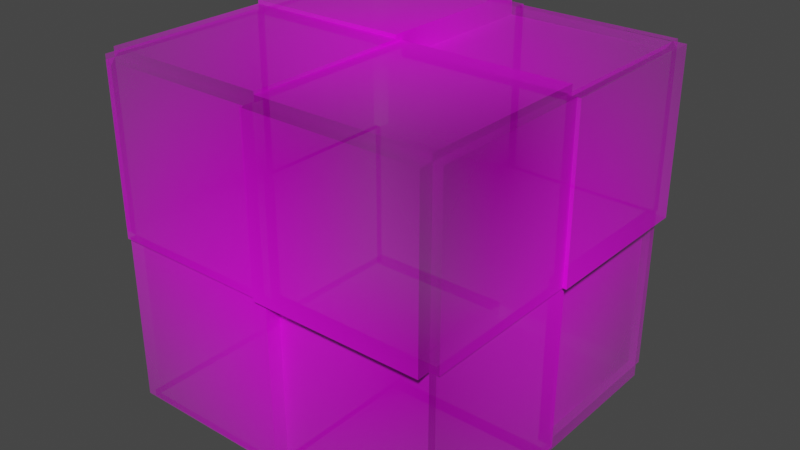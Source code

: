 # Source: concreteblock.blend  (saved by Blender 2.81.16; exported with 4.5.12 LTS)
import bpy
from mathutils import Matrix  # noqa: F401  (used for matrix-valued properties, if any)

bpy.ops.wm.read_factory_settings(use_empty=True)
scene = bpy.context.scene
scene.name = 'Scene'

# ---- collections
col_collection = bpy.data.collections.new('Collection'); scene.collection.children.link(col_collection)

# ---- images (referenced by path relative to the original .blend; pixels are not part of the script)
import os
ASSET_DIR = os.environ.get("B2B_ASSET_DIR", "")  # directory of the original .blend (textures are referenced by path, not embedded)
HERE = os.path.dirname(os.path.abspath(__file__))  # packed textures are extracted next to this script under _unpacked/

def load_image(name, relpath, width, height, colorspace="sRGB"):
    """Load a texture the original file referenced (path relative to the .blend, or extracted next to this script)."""
    p = next((c for c in (os.path.join(HERE, relpath), os.path.join(ASSET_DIR, relpath)) if relpath and os.path.exists(c)), "")
    if p:
        img = bpy.data.images.load(p, check_existing=True)
        img.name = name
    else:  # same state as the original file: an image datablock whose file is absent (Cycles renders it pink)
        img = bpy.data.images.new(name, width, height)
        img.source = "FILE"
        img.filepath = "//" + (relpath or name)
    img.colorspace_settings.name = colorspace
    return img
img_distress_concrete_block_texture_800x800_jpg = load_image('distress-concrete-block-texture_800x800.jpg', 'distress-concrete-block-texture_800x800.jpg', 1024, 1024, 'sRGB')

# ---- materials (node trees are filled in below, after node groups)
mat_distress_concrete_block_texture_800x800 = bpy.data.materials.new('distress-concrete-block-texture_800x800')
mat_distress_concrete_block_texture_800x800.surface_render_method = 'BLENDED'
mat_distress_concrete_block_texture_800x800.blend_method = 'BLEND'
mat_distress_concrete_block_texture_800x800.use_transparent_shadow = False

# ---- material node trees
mat_distress_concrete_block_texture_800x800.use_nodes = True; mat_distress_concrete_block_texture_800x800.node_tree.nodes.clear()
_N = mat_distress_concrete_block_texture_800x800.node_tree.nodes; _L = mat_distress_concrete_block_texture_800x800.node_tree.links
n0 = _N.new('ShaderNodeOutputMaterial'); n0.name = 'Material Output'; n0.location = (300, 300)
n1 = _N.new('ShaderNodeTexImage'); n1.name = 'Image Texture'; n1.location = (-200, 300)
n1.image = img_distress_concrete_block_texture_800x800_jpg
n1.extension = 'CLIP'
n2 = _N.new('ShaderNodeBsdfPrincipled'); n2.name = 'Principled BSDF'; n2.location = (0, 300)
n2.distribution = 'GGX'
n2.subsurface_method = 'BURLEY'
n2.inputs[3].default_value = 1.45
n2.inputs[27].default_value = (0.0, 0.0, 0.0, 1.0)
n2.inputs[28].default_value = 1.0
_L.new(n1.outputs[0], n2.inputs[0])
_L.new(n1.outputs[1], n2.inputs[4])
_L.new(n2.outputs[0], n0.inputs[0])
n0.is_active_output = True

# ---- world
world_world = bpy.data.worlds.new('World'); scene.world = world_world
world_world.use_nodes = True; world_world.node_tree.nodes.clear()
_N = world_world.node_tree.nodes; _L = world_world.node_tree.links
n0 = _N.new('ShaderNodeOutputWorld'); n0.name = 'World Output'; n0.location = (300, 300)
n1 = _N.new('ShaderNodeBackground'); n1.name = 'Background'; n1.location = (10, 300)
n1.inputs[0].default_value = (0.05088, 0.05088, 0.05088, 1.0)
_L.new(n1.outputs[0], n0.inputs[0])
n0.is_active_output = True
world_world.color = (0.05088, 0.05088, 0.05088)
world_world.use_sun_shadow = False
world_world.sun_shadow_jitter_overblur = 0.0

# ---- meshes
me_distress_concrete_block_texture_800x800 = bpy.data.meshes.new('distress-concrete-block-texture_800x800')
me_distress_concrete_block_texture_800x800.from_pydata([(-0.5, -0.5, 0.0), (0.5, -0.5, 0.0), (-0.5, 0.5, 0.0), (0.5, 0.5, 0.0), (-0.5, 0.003429, 0.0), (0.5, 0.003429, 0.0), (0.5, 0.5, 0.0388), (-0.01, 0.5, 0.0), (-0.01, 0.003429, 0.0), (0.01247, -0.5, 0.0), (0.5, 0.003429, 0.0388), (0.01247, 0.003429, 0.0), (0.01247, 0.003429, 0.0388), (-0.01, 0.003429, 0.0388), (-0.01, 0.5, 0.0388), (0.01247, -0.5, -0.02498), (0.5, -0.5, -0.02498), (0.5, 0.003429, -0.02498), (0.01247, 0.003429, -0.02498), (-0.5, 0.003429, 0.01924), (-0.5, -0.5, 0.01924), (-0.01, 0.003429, 0.01924), (0.01247, 0.003429, 0.01924), (0.01247, -0.5, 0.01924), (-0.01, 0.5, 0.02779), (-0.5, 0.5, 0.02779), (-0.5, 0.003429, 0.02779), (-0.01, 0.003429, 0.02779)], [], [(13, 12, 10, 6, 14), (11, 9, 15, 18), (7, 8, 13, 14), (4, 8, 27, 26), (5, 3, 6, 10), (3, 7, 14, 6), (8, 4, 19, 21), (8, 11, 12, 13), (11, 5, 10, 12), (15, 16, 17, 18), (1, 5, 17, 16), (5, 11, 18, 17), (9, 1, 16, 15), (20, 23, 22, 21, 19), (9, 11, 22, 23), (4, 0, 20, 19), (11, 8, 21, 22), (0, 9, 23, 20), (26, 27, 24, 25), (2, 4, 26, 25), (8, 7, 24, 27), (7, 2, 25, 24)])
_uv = me_distress_concrete_block_texture_800x800.uv_layers.new(name='UVMap')
_uv.uv.foreach_set('vector', [0.49, 0.5034, 0.5125, 0.5034, 1.0, 0.5034, 1.0, 1.0, 0.49, 1.0, 0.5125, 0.5034, 0.5125, 0.0, 0.5125, 0.0, 0.5125, 0.5034, 0.49, 1.0, 0.49, 0.5034, 0.49, 0.5034, 0.49, 1.0, 0.0, 0.5034, 0.49, 0.5034, 0.49, 0.5034, 0.0, 0.5034, 0.0, 0.0, 0.0, 0.0, 0.0, 0.0, 0.0, 0.0, 0.0, 0.0, 0.0, 0.0, 0.0, 0.0, 0.0, 0.0, 0.49, 0.5034, 0.0, 0.5034, 0.0, 0.5034, 0.49, 0.5034, 0.49, 0.5034, 0.5125, 0.5034, 0.5125, 0.5034, 0.49, 0.5034, 0.5125, 0.5034, 1.0, 0.5034, 1.0, 0.5034, 0.5125, 0.5034, 0.5125, 0.0, 1.0, 0.0, 1.0, 0.5034, 0.5125, 0.5034, 0.0, 0.0, 0.0, 0.0, 0.0, 0.0, 0.0, 0.0, 1.0, 0.5034, 0.5125, 0.5034, 0.5125, 0.5034, 1.0, 0.5034, 0.0, 0.0, 0.0, 0.0, 0.0, 0.0, 0.0, 0.0, 0.0, 0.0, 0.5125, 0.0, 0.5125, 0.5034, 0.49, 0.5034, 0.0, 0.5034, 0.5125, 0.0, 0.5125, 0.5034, 0.5125, 0.5034, 0.5125, 0.0, 0.0, 0.0, 0.0, 0.0, 0.0, 0.0, 0.0, 0.0, 0.5125, 0.5034, 0.49, 0.5034, 0.49, 0.5034, 0.5125, 0.5034, 0.0, 0.0, 0.0, 0.0, 0.0, 0.0, 0.0, 0.0, 0.0, 0.5034, 0.49, 0.5034, 0.49, 1.0, 0.0, 1.0, 0.0, 0.0, 0.0, 0.0, 0.0, 0.0, 0.0, 0.0, 0.49, 0.5034, 0.49, 1.0, 0.49, 1.0, 0.49, 0.5034, 0.0, 0.0, 0.0, 0.0, 0.0, 0.0, 0.0, 0.0])
me_distress_concrete_block_texture_800x800.materials.append(mat_distress_concrete_block_texture_800x800)
me_distress_concrete_block_texture_800x800.use_remesh_fix_poles = True
me_distress_concrete_block_texture_800x800.use_remesh_preserve_attributes = False
me_distress_concrete_block_texture_800x800.use_mirror_vertex_groups = False
me_distress_concrete_block_texture_800x800.update()
me_distress_concrete_block_texture_800x800_001 = bpy.data.meshes.new('distress-concrete-block-texture_800x800.001')
me_distress_concrete_block_texture_800x800_001.from_pydata([(-0.5, -0.5, 0.0), (0.5, -0.5, 0.0), (-0.5, 0.5, 0.0), (0.5, 0.5, 0.0), (-0.5, 0.003429, 0.0), (0.5, 0.003429, 0.0), (0.5, 0.5, 0.0388), (-0.01, 0.5, 0.0), (-0.01, 0.003429, 0.0), (0.01247, -0.5, 0.0), (0.5, 0.003429, 0.0388), (0.01247, 0.003429, 0.0), (0.01247, 0.003429, 0.0388), (-0.01, 0.003429, 0.0388), (-0.01, 0.5, 0.0388), (0.01247, -0.5, -0.02498), (0.5, -0.5, -0.02498), (0.5, 0.003429, -0.02498), (0.01247, 0.003429, -0.02498), (-0.5, 0.003429, 0.01924), (-0.5, -0.5, 0.01924), (-0.01, 0.003429, 0.01924), (0.01247, 0.003429, 0.01924), (0.01247, -0.5, 0.01924), (-0.01, 0.5, 0.02779), (-0.5, 0.5, 0.02779), (-0.5, 0.003429, 0.02779), (-0.01, 0.003429, 0.02779)], [], [(13, 12, 10, 6, 14), (11, 9, 15, 18), (7, 8, 13, 14), (4, 8, 27, 26), (5, 3, 6, 10), (3, 7, 14, 6), (8, 4, 19, 21), (8, 11, 12, 13), (11, 5, 10, 12), (15, 16, 17, 18), (1, 5, 17, 16), (5, 11, 18, 17), (9, 1, 16, 15), (20, 23, 22, 21, 19), (9, 11, 22, 23), (4, 0, 20, 19), (11, 8, 21, 22), (0, 9, 23, 20), (26, 27, 24, 25), (2, 4, 26, 25), (8, 7, 24, 27), (7, 2, 25, 24)])
_uv = me_distress_concrete_block_texture_800x800_001.uv_layers.new(name='UVMap')
_uv.uv.foreach_set('vector', [0.49, 0.5034, 0.5125, 0.5034, 1.0, 0.5034, 1.0, 1.0, 0.49, 1.0, 0.5125, 0.5034, 0.5125, 0.0, 0.5125, 0.0, 0.5125, 0.5034, 0.49, 1.0, 0.49, 0.5034, 0.49, 0.5034, 0.49, 1.0, 0.0, 0.5034, 0.49, 0.5034, 0.49, 0.5034, 0.0, 0.5034, 0.0, 0.0, 0.0, 0.0, 0.0, 0.0, 0.0, 0.0, 0.0, 0.0, 0.0, 0.0, 0.0, 0.0, 0.0, 0.0, 0.49, 0.5034, 0.0, 0.5034, 0.0, 0.5034, 0.49, 0.5034, 0.49, 0.5034, 0.5125, 0.5034, 0.5125, 0.5034, 0.49, 0.5034, 0.5125, 0.5034, 1.0, 0.5034, 1.0, 0.5034, 0.5125, 0.5034, 0.5125, 0.0, 1.0, 0.0, 1.0, 0.5034, 0.5125, 0.5034, 0.0, 0.0, 0.0, 0.0, 0.0, 0.0, 0.0, 0.0, 1.0, 0.5034, 0.5125, 0.5034, 0.5125, 0.5034, 1.0, 0.5034, 0.0, 0.0, 0.0, 0.0, 0.0, 0.0, 0.0, 0.0, 0.0, 0.0, 0.5125, 0.0, 0.5125, 0.5034, 0.49, 0.5034, 0.0, 0.5034, 0.5125, 0.0, 0.5125, 0.5034, 0.5125, 0.5034, 0.5125, 0.0, 0.0, 0.0, 0.0, 0.0, 0.0, 0.0, 0.0, 0.0, 0.5125, 0.5034, 0.49, 0.5034, 0.49, 0.5034, 0.5125, 0.5034, 0.0, 0.0, 0.0, 0.0, 0.0, 0.0, 0.0, 0.0, 0.0, 0.5034, 0.49, 0.5034, 0.49, 1.0, 0.0, 1.0, 0.0, 0.0, 0.0, 0.0, 0.0, 0.0, 0.0, 0.0, 0.49, 0.5034, 0.49, 1.0, 0.49, 1.0, 0.49, 0.5034, 0.0, 0.0, 0.0, 0.0, 0.0, 0.0, 0.0, 0.0])
me_distress_concrete_block_texture_800x800_001.materials.append(mat_distress_concrete_block_texture_800x800)
me_distress_concrete_block_texture_800x800_001.use_remesh_fix_poles = True
me_distress_concrete_block_texture_800x800_001.use_remesh_preserve_attributes = False
me_distress_concrete_block_texture_800x800_001.use_mirror_vertex_groups = False
me_distress_concrete_block_texture_800x800_001.update()
me_distress_concrete_block_texture_800x800_002 = bpy.data.meshes.new('distress-concrete-block-texture_800x800.002')
me_distress_concrete_block_texture_800x800_002.from_pydata([(-0.5, -0.5, 0.0), (0.5, -0.5, 0.0), (-0.5, 0.5, 0.0), (0.5, 0.5, 0.0), (-0.5, 0.003429, 0.0), (0.5, 0.003429, 0.0), (0.5, 0.5, 0.0388), (-0.01, 0.5, 0.0), (-0.01, 0.003429, 0.0), (0.01247, -0.5, 0.0), (0.5, 0.003429, 0.0388), (0.01247, 0.003429, 0.0), (0.01247, 0.003429, 0.0388), (-0.01, 0.003429, 0.0388), (-0.01, 0.5, 0.0388), (0.01247, -0.5, -0.02498), (0.5, -0.5, -0.02498), (0.5, 0.003429, -0.02498), (0.01247, 0.003429, -0.02498), (-0.5, 0.003429, 0.01924), (-0.5, -0.5, 0.01924), (-0.01, 0.003429, 0.01924), (0.01247, 0.003429, 0.01924), (0.01247, -0.5, 0.01924), (-0.01, 0.5, 0.02779), (-0.5, 0.5, 0.02779), (-0.5, 0.003429, 0.02779), (-0.01, 0.003429, 0.02779)], [], [(13, 12, 10, 6, 14), (11, 9, 15, 18), (7, 8, 13, 14), (4, 8, 27, 26), (5, 3, 6, 10), (3, 7, 14, 6), (8, 4, 19, 21), (8, 11, 12, 13), (11, 5, 10, 12), (15, 16, 17, 18), (1, 5, 17, 16), (5, 11, 18, 17), (9, 1, 16, 15), (20, 23, 22, 21, 19), (9, 11, 22, 23), (4, 0, 20, 19), (11, 8, 21, 22), (0, 9, 23, 20), (26, 27, 24, 25), (2, 4, 26, 25), (8, 7, 24, 27), (7, 2, 25, 24)])
_uv = me_distress_concrete_block_texture_800x800_002.uv_layers.new(name='UVMap')
_uv.uv.foreach_set('vector', [0.49, 0.5034, 0.5125, 0.5034, 1.0, 0.5034, 1.0, 1.0, 0.49, 1.0, 0.5125, 0.5034, 0.5125, 0.0, 0.5125, 0.0, 0.5125, 0.5034, 0.49, 1.0, 0.49, 0.5034, 0.49, 0.5034, 0.49, 1.0, 0.0, 0.5034, 0.49, 0.5034, 0.49, 0.5034, 0.0, 0.5034, 0.0, 0.0, 0.0, 0.0, 0.0, 0.0, 0.0, 0.0, 0.0, 0.0, 0.0, 0.0, 0.0, 0.0, 0.0, 0.0, 0.49, 0.5034, 0.0, 0.5034, 0.0, 0.5034, 0.49, 0.5034, 0.49, 0.5034, 0.5125, 0.5034, 0.5125, 0.5034, 0.49, 0.5034, 0.5125, 0.5034, 1.0, 0.5034, 1.0, 0.5034, 0.5125, 0.5034, 0.5125, 0.0, 1.0, 0.0, 1.0, 0.5034, 0.5125, 0.5034, 0.0, 0.0, 0.0, 0.0, 0.0, 0.0, 0.0, 0.0, 1.0, 0.5034, 0.5125, 0.5034, 0.5125, 0.5034, 1.0, 0.5034, 0.0, 0.0, 0.0, 0.0, 0.0, 0.0, 0.0, 0.0, 0.0, 0.0, 0.5125, 0.0, 0.5125, 0.5034, 0.49, 0.5034, 0.0, 0.5034, 0.5125, 0.0, 0.5125, 0.5034, 0.5125, 0.5034, 0.5125, 0.0, 0.0, 0.0, 0.0, 0.0, 0.0, 0.0, 0.0, 0.0, 0.5125, 0.5034, 0.49, 0.5034, 0.49, 0.5034, 0.5125, 0.5034, 0.0, 0.0, 0.0, 0.0, 0.0, 0.0, 0.0, 0.0, 0.0, 0.5034, 0.49, 0.5034, 0.49, 1.0, 0.0, 1.0, 0.0, 0.0, 0.0, 0.0, 0.0, 0.0, 0.0, 0.0, 0.49, 0.5034, 0.49, 1.0, 0.49, 1.0, 0.49, 0.5034, 0.0, 0.0, 0.0, 0.0, 0.0, 0.0, 0.0, 0.0])
me_distress_concrete_block_texture_800x800_002.materials.append(mat_distress_concrete_block_texture_800x800)
me_distress_concrete_block_texture_800x800_002.use_remesh_fix_poles = True
me_distress_concrete_block_texture_800x800_002.use_remesh_preserve_attributes = False
me_distress_concrete_block_texture_800x800_002.use_mirror_vertex_groups = False
me_distress_concrete_block_texture_800x800_002.update()
me_distress_concrete_block_texture_800x800_003 = bpy.data.meshes.new('distress-concrete-block-texture_800x800.003')
me_distress_concrete_block_texture_800x800_003.from_pydata([(-0.5, -0.5, 0.0), (0.5, -0.5, 0.0), (-0.5, 0.5, 0.0), (0.5, 0.5, 0.0), (-0.5, 0.003429, 0.0), (0.5, 0.003429, 0.0), (0.5, 0.5, 0.0388), (-0.01, 0.5, 0.0), (-0.01, 0.003429, 0.0), (0.01247, -0.5, 0.0), (0.5, 0.003429, 0.0388), (0.01247, 0.003429, 0.0), (0.01247, 0.003429, 0.0388), (-0.01, 0.003429, 0.0388), (-0.01, 0.5, 0.0388), (0.01247, -0.5, -0.02498), (0.5, -0.5, -0.02498), (0.5, 0.003429, -0.02498), (0.01247, 0.003429, -0.02498), (-0.5, 0.003429, 0.01924), (-0.5, -0.5, 0.01924), (-0.01, 0.003429, 0.01924), (0.01247, 0.003429, 0.01924), (0.01247, -0.5, 0.01924), (-0.01, 0.5, 0.02779), (-0.5, 0.5, 0.02779), (-0.5, 0.003429, 0.02779), (-0.01, 0.003429, 0.02779)], [], [(13, 12, 10, 6, 14), (11, 9, 15, 18), (7, 8, 13, 14), (4, 8, 27, 26), (5, 3, 6, 10), (3, 7, 14, 6), (8, 4, 19, 21), (8, 11, 12, 13), (11, 5, 10, 12), (15, 16, 17, 18), (1, 5, 17, 16), (5, 11, 18, 17), (9, 1, 16, 15), (20, 23, 22, 21, 19), (9, 11, 22, 23), (4, 0, 20, 19), (11, 8, 21, 22), (0, 9, 23, 20), (26, 27, 24, 25), (2, 4, 26, 25), (8, 7, 24, 27), (7, 2, 25, 24)])
_uv = me_distress_concrete_block_texture_800x800_003.uv_layers.new(name='UVMap')
_uv.uv.foreach_set('vector', [0.49, 0.5034, 0.5125, 0.5034, 1.0, 0.5034, 1.0, 1.0, 0.49, 1.0, 0.5125, 0.5034, 0.5125, 0.0, 0.5125, 0.0, 0.5125, 0.5034, 0.49, 1.0, 0.49, 0.5034, 0.49, 0.5034, 0.49, 1.0, 0.0, 0.5034, 0.49, 0.5034, 0.49, 0.5034, 0.0, 0.5034, 0.0, 0.0, 0.0, 0.0, 0.0, 0.0, 0.0, 0.0, 0.0, 0.0, 0.0, 0.0, 0.0, 0.0, 0.0, 0.0, 0.49, 0.5034, 0.0, 0.5034, 0.0, 0.5034, 0.49, 0.5034, 0.49, 0.5034, 0.5125, 0.5034, 0.5125, 0.5034, 0.49, 0.5034, 0.5125, 0.5034, 1.0, 0.5034, 1.0, 0.5034, 0.5125, 0.5034, 0.5125, 0.0, 1.0, 0.0, 1.0, 0.5034, 0.5125, 0.5034, 0.0, 0.0, 0.0, 0.0, 0.0, 0.0, 0.0, 0.0, 1.0, 0.5034, 0.5125, 0.5034, 0.5125, 0.5034, 1.0, 0.5034, 0.0, 0.0, 0.0, 0.0, 0.0, 0.0, 0.0, 0.0, 0.0, 0.0, 0.5125, 0.0, 0.5125, 0.5034, 0.49, 0.5034, 0.0, 0.5034, 0.5125, 0.0, 0.5125, 0.5034, 0.5125, 0.5034, 0.5125, 0.0, 0.0, 0.0, 0.0, 0.0, 0.0, 0.0, 0.0, 0.0, 0.5125, 0.5034, 0.49, 0.5034, 0.49, 0.5034, 0.5125, 0.5034, 0.0, 0.0, 0.0, 0.0, 0.0, 0.0, 0.0, 0.0, 0.0, 0.5034, 0.49, 0.5034, 0.49, 1.0, 0.0, 1.0, 0.0, 0.0, 0.0, 0.0, 0.0, 0.0, 0.0, 0.0, 0.49, 0.5034, 0.49, 1.0, 0.49, 1.0, 0.49, 0.5034, 0.0, 0.0, 0.0, 0.0, 0.0, 0.0, 0.0, 0.0])
me_distress_concrete_block_texture_800x800_003.materials.append(mat_distress_concrete_block_texture_800x800)
me_distress_concrete_block_texture_800x800_003.use_remesh_fix_poles = True
me_distress_concrete_block_texture_800x800_003.use_remesh_preserve_attributes = False
me_distress_concrete_block_texture_800x800_003.use_mirror_vertex_groups = False
me_distress_concrete_block_texture_800x800_003.update()
me_distress_concrete_block_texture_800x800_004 = bpy.data.meshes.new('distress-concrete-block-texture_800x800.004')
me_distress_concrete_block_texture_800x800_004.from_pydata([(-0.5, -0.5, 0.0), (0.5, -0.5, 0.0), (-0.5, 0.5, 0.0), (0.5, 0.5, 0.0), (-0.5, 0.003429, 0.0), (0.5, 0.003429, 0.0), (0.5, 0.5, 0.0388), (-0.01, 0.5, 0.0), (-0.01, 0.003429, 0.0), (0.01247, -0.5, 0.0), (0.5, 0.003429, 0.0388), (0.01247, 0.003429, 0.0), (0.01247, 0.003429, 0.0388), (-0.01, 0.003429, 0.0388), (-0.01, 0.5, 0.0388), (0.01247, -0.5, -0.02498), (0.5, -0.5, -0.02498), (0.5, 0.003429, -0.02498), (0.01247, 0.003429, -0.02498), (-0.5, 0.003429, 0.01924), (-0.5, -0.5, 0.01924), (-0.01, 0.003429, 0.01924), (0.01247, 0.003429, 0.01924), (0.01247, -0.5, 0.01924), (-0.01, 0.5, 0.02779), (-0.5, 0.5, 0.02779), (-0.5, 0.003429, 0.02779), (-0.01, 0.003429, 0.02779)], [], [(13, 12, 10, 6, 14), (11, 9, 15, 18), (7, 8, 13, 14), (4, 8, 27, 26), (5, 3, 6, 10), (3, 7, 14, 6), (8, 4, 19, 21), (8, 11, 12, 13), (11, 5, 10, 12), (15, 16, 17, 18), (1, 5, 17, 16), (5, 11, 18, 17), (9, 1, 16, 15), (20, 23, 22, 21, 19), (9, 11, 22, 23), (4, 0, 20, 19), (11, 8, 21, 22), (0, 9, 23, 20), (26, 27, 24, 25), (2, 4, 26, 25), (8, 7, 24, 27), (7, 2, 25, 24)])
_uv = me_distress_concrete_block_texture_800x800_004.uv_layers.new(name='UVMap')
_uv.uv.foreach_set('vector', [0.49, 0.5034, 0.5125, 0.5034, 1.0, 0.5034, 1.0, 1.0, 0.49, 1.0, 0.5125, 0.5034, 0.5125, 0.0, 0.5125, 0.0, 0.5125, 0.5034, 0.49, 1.0, 0.49, 0.5034, 0.49, 0.5034, 0.49, 1.0, 0.0, 0.5034, 0.49, 0.5034, 0.49, 0.5034, 0.0, 0.5034, 0.0, 0.0, 0.0, 0.0, 0.0, 0.0, 0.0, 0.0, 0.0, 0.0, 0.0, 0.0, 0.0, 0.0, 0.0, 0.0, 0.49, 0.5034, 0.0, 0.5034, 0.0, 0.5034, 0.49, 0.5034, 0.49, 0.5034, 0.5125, 0.5034, 0.5125, 0.5034, 0.49, 0.5034, 0.5125, 0.5034, 1.0, 0.5034, 1.0, 0.5034, 0.5125, 0.5034, 0.5125, 0.0, 1.0, 0.0, 1.0, 0.5034, 0.5125, 0.5034, 0.0, 0.0, 0.0, 0.0, 0.0, 0.0, 0.0, 0.0, 1.0, 0.5034, 0.5125, 0.5034, 0.5125, 0.5034, 1.0, 0.5034, 0.0, 0.0, 0.0, 0.0, 0.0, 0.0, 0.0, 0.0, 0.0, 0.0, 0.5125, 0.0, 0.5125, 0.5034, 0.49, 0.5034, 0.0, 0.5034, 0.5125, 0.0, 0.5125, 0.5034, 0.5125, 0.5034, 0.5125, 0.0, 0.0, 0.0, 0.0, 0.0, 0.0, 0.0, 0.0, 0.0, 0.5125, 0.5034, 0.49, 0.5034, 0.49, 0.5034, 0.5125, 0.5034, 0.0, 0.0, 0.0, 0.0, 0.0, 0.0, 0.0, 0.0, 0.0, 0.5034, 0.49, 0.5034, 0.49, 1.0, 0.0, 1.0, 0.0, 0.0, 0.0, 0.0, 0.0, 0.0, 0.0, 0.0, 0.49, 0.5034, 0.49, 1.0, 0.49, 1.0, 0.49, 0.5034, 0.0, 0.0, 0.0, 0.0, 0.0, 0.0, 0.0, 0.0])
me_distress_concrete_block_texture_800x800_004.materials.append(mat_distress_concrete_block_texture_800x800)
me_distress_concrete_block_texture_800x800_004.use_remesh_fix_poles = True
me_distress_concrete_block_texture_800x800_004.use_remesh_preserve_attributes = False
me_distress_concrete_block_texture_800x800_004.use_mirror_vertex_groups = False
me_distress_concrete_block_texture_800x800_004.update()
me_distress_concrete_block_texture_800x800_005 = bpy.data.meshes.new('distress-concrete-block-texture_800x800.005')
me_distress_concrete_block_texture_800x800_005.from_pydata([(-0.5, -0.5, 0.0), (0.5, -0.5, 0.0), (-0.5, 0.5, 0.0), (0.5, 0.5, 0.0), (-0.5, 0.003429, 0.0), (0.5, 0.003429, 0.0), (0.5, 0.5, 0.0388), (-0.01, 0.5, 0.0), (-0.01, 0.003429, 0.0), (0.01247, -0.5, 0.0), (0.5, 0.003429, 0.0388), (0.01247, 0.003429, 0.0), (0.01247, 0.003429, 0.0388), (-0.01, 0.003429, 0.0388), (-0.01, 0.5, 0.0388), (0.01247, -0.5, -0.02498), (0.5, -0.5, -0.02498), (0.5, 0.003429, -0.02498), (0.01247, 0.003429, -0.02498), (-0.5, 0.003429, 0.01924), (-0.5, -0.5, 0.01924), (-0.01, 0.003429, 0.01924), (0.01247, 0.003429, 0.01924), (0.01247, -0.5, 0.01924), (-0.01, 0.5, 0.02779), (-0.5, 0.5, 0.02779), (-0.5, 0.003429, 0.02779), (-0.01, 0.003429, 0.02779)], [], [(13, 12, 10, 6, 14), (11, 9, 15, 18), (7, 8, 13, 14), (4, 8, 27, 26), (5, 3, 6, 10), (3, 7, 14, 6), (8, 4, 19, 21), (8, 11, 12, 13), (11, 5, 10, 12), (15, 16, 17, 18), (1, 5, 17, 16), (5, 11, 18, 17), (9, 1, 16, 15), (20, 23, 22, 21, 19), (9, 11, 22, 23), (4, 0, 20, 19), (11, 8, 21, 22), (0, 9, 23, 20), (26, 27, 24, 25), (2, 4, 26, 25), (8, 7, 24, 27), (7, 2, 25, 24)])
_uv = me_distress_concrete_block_texture_800x800_005.uv_layers.new(name='UVMap')
_uv.uv.foreach_set('vector', [0.49, 0.5034, 0.5125, 0.5034, 1.0, 0.5034, 1.0, 1.0, 0.49, 1.0, 0.5125, 0.5034, 0.5125, 0.0, 0.5125, 0.0, 0.5125, 0.5034, 0.49, 1.0, 0.49, 0.5034, 0.49, 0.5034, 0.49, 1.0, 0.0, 0.5034, 0.49, 0.5034, 0.49, 0.5034, 0.0, 0.5034, 0.0, 0.0, 0.0, 0.0, 0.0, 0.0, 0.0, 0.0, 0.0, 0.0, 0.0, 0.0, 0.0, 0.0, 0.0, 0.0, 0.49, 0.5034, 0.0, 0.5034, 0.0, 0.5034, 0.49, 0.5034, 0.49, 0.5034, 0.5125, 0.5034, 0.5125, 0.5034, 0.49, 0.5034, 0.5125, 0.5034, 1.0, 0.5034, 1.0, 0.5034, 0.5125, 0.5034, 0.5125, 0.0, 1.0, 0.0, 1.0, 0.5034, 0.5125, 0.5034, 0.0, 0.0, 0.0, 0.0, 0.0, 0.0, 0.0, 0.0, 1.0, 0.5034, 0.5125, 0.5034, 0.5125, 0.5034, 1.0, 0.5034, 0.0, 0.0, 0.0, 0.0, 0.0, 0.0, 0.0, 0.0, 0.0, 0.0, 0.5125, 0.0, 0.5125, 0.5034, 0.49, 0.5034, 0.0, 0.5034, 0.5125, 0.0, 0.5125, 0.5034, 0.5125, 0.5034, 0.5125, 0.0, 0.0, 0.0, 0.0, 0.0, 0.0, 0.0, 0.0, 0.0, 0.5125, 0.5034, 0.49, 0.5034, 0.49, 0.5034, 0.5125, 0.5034, 0.0, 0.0, 0.0, 0.0, 0.0, 0.0, 0.0, 0.0, 0.0, 0.5034, 0.49, 0.5034, 0.49, 1.0, 0.0, 1.0, 0.0, 0.0, 0.0, 0.0, 0.0, 0.0, 0.0, 0.0, 0.49, 0.5034, 0.49, 1.0, 0.49, 1.0, 0.49, 0.5034, 0.0, 0.0, 0.0, 0.0, 0.0, 0.0, 0.0, 0.0])
me_distress_concrete_block_texture_800x800_005.materials.append(mat_distress_concrete_block_texture_800x800)
me_distress_concrete_block_texture_800x800_005.use_remesh_fix_poles = True
me_distress_concrete_block_texture_800x800_005.use_remesh_preserve_attributes = False
me_distress_concrete_block_texture_800x800_005.use_mirror_vertex_groups = False
me_distress_concrete_block_texture_800x800_005.update()

# ---- objects
ob_distress_concrete_block_texture_800x800 = bpy.data.objects.new('distress-concrete-block-texture_800x800', me_distress_concrete_block_texture_800x800)
ob_distress_concrete_block_texture_800x800_001 = bpy.data.objects.new('distress-concrete-block-texture_800x800.001', me_distress_concrete_block_texture_800x800_001)
ob_distress_concrete_block_texture_800x800_002 = bpy.data.objects.new('distress-concrete-block-texture_800x800.002', me_distress_concrete_block_texture_800x800_002)
ob_distress_concrete_block_texture_800x800_003 = bpy.data.objects.new('distress-concrete-block-texture_800x800.003', me_distress_concrete_block_texture_800x800_003)
ob_distress_concrete_block_texture_800x800_004 = bpy.data.objects.new('distress-concrete-block-texture_800x800.004', me_distress_concrete_block_texture_800x800_004)
ob_distress_concrete_block_texture_800x800_005 = bpy.data.objects.new('distress-concrete-block-texture_800x800.005', me_distress_concrete_block_texture_800x800_005)

# ---- transforms, parenting, visibility, modifiers, constraints
ob_distress_concrete_block_texture_800x800.location = (0.0, 0.0, 0.0)
ob_distress_concrete_block_texture_800x800.rotation_euler = (1.571, 0.0, 1.571)
ob_distress_concrete_block_texture_800x800.lineart.crease_threshold = 0.0
ob_distress_concrete_block_texture_800x800_001.location = (-0.5, 0.0, -0.5)
ob_distress_concrete_block_texture_800x800_001.rotation_euler = (3.142, -4.371e-08, 1.571)
ob_distress_concrete_block_texture_800x800_001.lineart.crease_threshold = 0.0
ob_distress_concrete_block_texture_800x800_002.location = (-0.5, 0.0, 0.5)
ob_distress_concrete_block_texture_800x800_002.rotation_euler = (6.283, 4.371e-08, 1.571)
ob_distress_concrete_block_texture_800x800_002.lineart.crease_threshold = 0.0
ob_distress_concrete_block_texture_800x800_003.location = (-1.0, 0.0, 0.0)
ob_distress_concrete_block_texture_800x800_003.rotation_euler = (1.571, -0.0, 4.712)
ob_distress_concrete_block_texture_800x800_003.lineart.crease_threshold = 0.0
ob_distress_concrete_block_texture_800x800_004.location = (-0.5, -0.5, 0.0)
ob_distress_concrete_block_texture_800x800_004.rotation_euler = (1.571, -0.0, 6.283)
ob_distress_concrete_block_texture_800x800_004.lineart.crease_threshold = 0.0
ob_distress_concrete_block_texture_800x800_005.location = (-0.5, 0.5, 0.0)
ob_distress_concrete_block_texture_800x800_005.rotation_euler = (1.571, -0.0, 9.421)
ob_distress_concrete_block_texture_800x800_005.lineart.crease_threshold = 0.0

# ---- collection membership
col_collection.objects.link(ob_distress_concrete_block_texture_800x800)
col_collection.objects.link(ob_distress_concrete_block_texture_800x800_001)
col_collection.objects.link(ob_distress_concrete_block_texture_800x800_002)
col_collection.objects.link(ob_distress_concrete_block_texture_800x800_003)
col_collection.objects.link(ob_distress_concrete_block_texture_800x800_004)
col_collection.objects.link(ob_distress_concrete_block_texture_800x800_005)

# ---- scene / render settings (as saved in the file)
scene.frame_start = 1; scene.frame_end = 250; scene.frame_set(1)
scene.render.engine = 'BLENDER_EEVEE_NEXT'
scene.cycles.use_denoising = False
scene.cycles.samples = 128
scene.cycles.sampling_pattern = 'TABULATED_SOBOL'
scene.cycles.use_adaptive_sampling = False
scene.cycles.use_light_tree = False
scene.view_settings.view_transform = 'Filmic'
bpy.context.view_layer.update()

# ---- added for rendering (the .blend has no active camera and no usable light): camera, sun
cam_auto = bpy.data.cameras.new('AutoCamera')
cam_auto.lens = 50.0
cam_auto.sensor_width = 36.0
cam_auto.clip_end = 1000.0
ob_auto_camera = bpy.data.objects.new('AutoCamera', cam_auto)
scene.collection.objects.link(ob_auto_camera)
ob_auto_camera.location = (1.22781, -2.07251, 1.38225)
ob_auto_camera.rotation_euler = (1.09748, -7.21219e-08, 0.694738)
scene.camera = ob_auto_camera
light_auto_sun = bpy.data.lights.new('AutoSun', 'SUN')
light_auto_sun.energy = 3.0
light_auto_sun.angle = 0.0523599
ob_auto_sun = bpy.data.objects.new('AutoSun', light_auto_sun)
scene.collection.objects.link(ob_auto_sun)
ob_auto_sun.rotation_euler = (0.872665, 0.174533, 0.523599)
bpy.context.view_layer.update()

